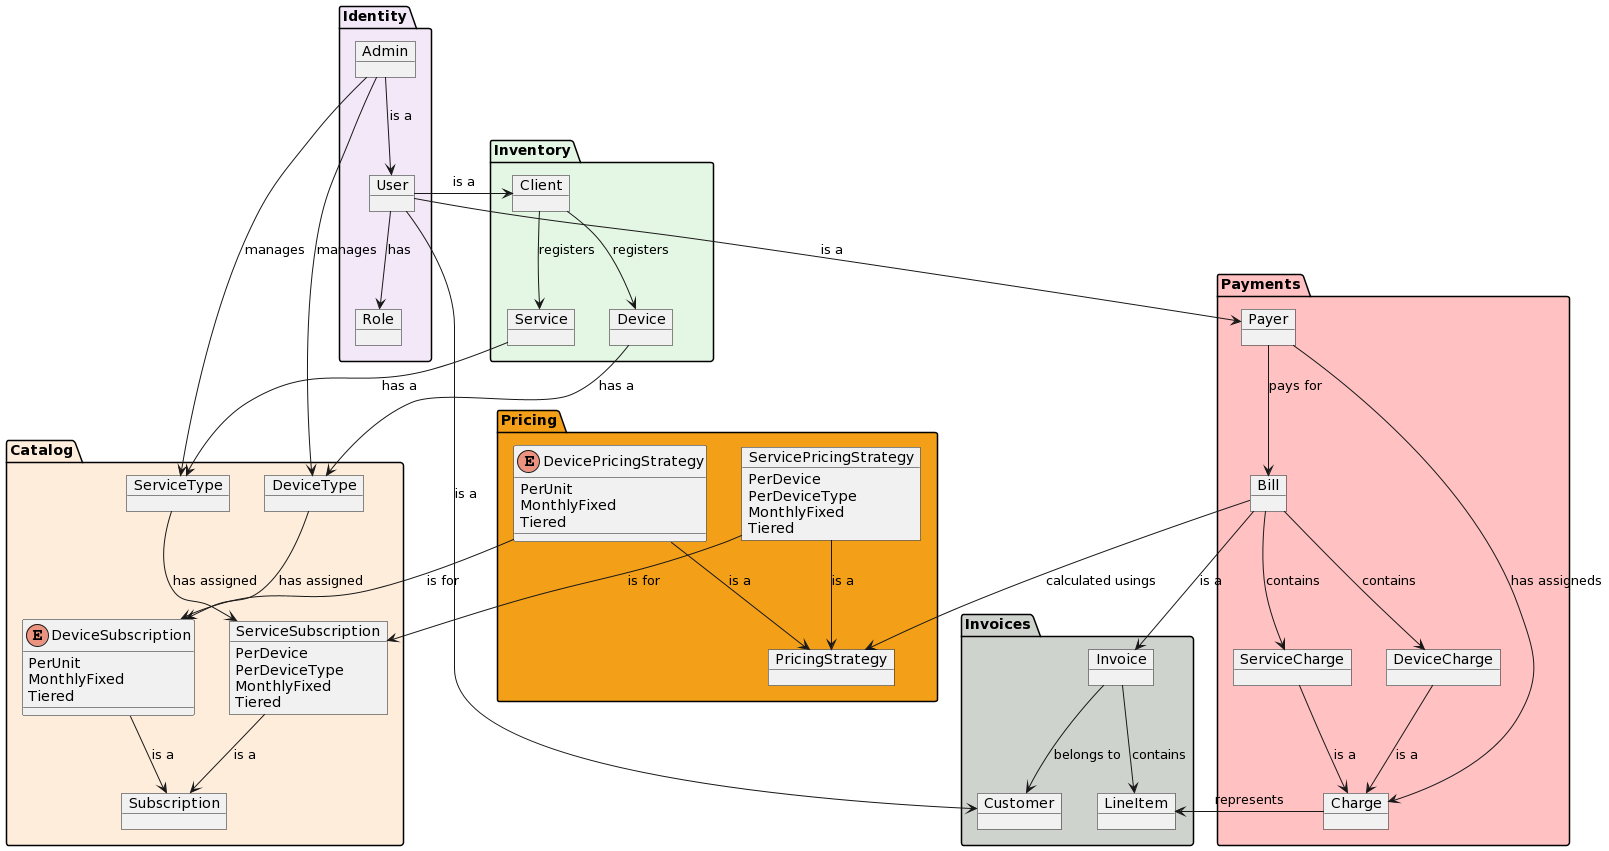

The diagram above was rendered by PlantUML. Its source (embedded in the PNG):
@startuml
scale max 2000 width

package "Identity" #f3e8f8 {
    object User
    object Admin
    object Role

    User --> Role : has
    Admin --> User : is a
}

package "Catalog" #ffeddb {
    object DeviceType
    object ServiceType
    object Subscription
    enum DeviceSubscription {
        PerUnit
        MonthlyFixed
        Tiered
    }
    object ServiceSubscription {
        PerDevice
        PerDeviceType
        MonthlyFixed
        Tiered
    }

    DeviceSubscription --> Subscription : is a
    ServiceSubscription --> Subscription : is a
    DeviceType --> DeviceSubscription : has assigned
    ServiceType --> ServiceSubscription : has assigned
    Admin --> DeviceType : manages
    Admin --> ServiceType : manages
}

package "Inventory" #e4f7e4 {
    object Client
    object Device
    object Service

    Client --> Device : registers
    Client --> Service : registers
    Device --> DeviceType : has a
    Service --> ServiceType : has a
}

package "Payments" #ffc1c1 {
    object Payer
    object Charge
    object DeviceCharge
    object ServiceCharge
    object Bill

    
    Payer --> Bill : pays for
    Payer --> Charge : has assigneds
    DeviceCharge --> Charge : is a
    ServiceCharge --> Charge : is a
    Bill --> DeviceCharge : contains
    Bill --> ServiceCharge : contains
}

package "Pricing" #f39f18 {
    object PricingStrategy
    enum DevicePricingStrategy {
        PerUnit
        MonthlyFixed
        Tiered
    }
    object ServicePricingStrategy {
        PerDevice
        PerDeviceType
        MonthlyFixed
        Tiered
    }

    Bill --> PricingStrategy : calculated usings
    DevicePricingStrategy --> PricingStrategy : is a
    ServicePricingStrategy --> PricingStrategy : is a
    DevicePricingStrategy --> DeviceSubscription : is for
    ServicePricingStrategy --> ServiceSubscription : is for
}

package "Invoices" #cfd3cd {
    object Customer
    object Invoice
    object LineItem

    Invoice --> Customer : belongs to
    Invoice --> LineItem : contains
    
    left to right direction
    Bill --> Invoice : is a
    Charge --> LineItem : represents
}

top to bottom direction

User -r-> Client : is a
User -l-> Customer : is a
User -d-> Payer : is a
@enduml